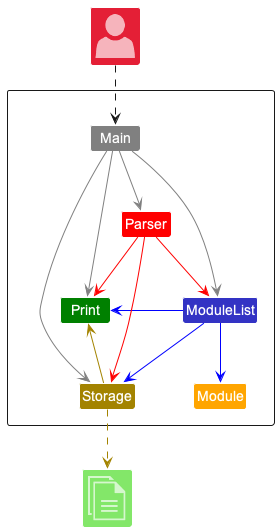

The diagram above was rendered by PlantUML. Its source (embedded in the PNG):
@startuml

!include <office/Concepts/globe_internet>
!include <office/Concepts/documents>
!include <office/Users/user>
!include style.puml

Package " "<<Rectangle>>{
    Class Print #green
    Class ModuleList LOGIC_COLOR
    Class Storage STORAGE_COLOR
    Class Parser #red
    Class Main #grey /' We can keep this '/
    Class Module #orange
}
/'
Red user on top
Green icon below
'/
Class "<$user>" as User MODEL_COLOR_T2
Class "<$documents>" as File UI_COLOR_T1

ModuleList -left[#blue]-> Print
Parser -right[#red]-> Print
ModuleList -[#blue]-> Storage
Parser -[#red]-> ModuleList
Main -[#grey]-> ModuleList
Main -down[#grey]-> Storage
Main -down[#grey]-> Parser
Main -[#grey]-> Print
ModuleList -down[#blue]-> Module
Storage -[STORAGE_COLOR]-> Print
Parser -down[#red]-> Storage
Storage .[STORAGE_COLOR]->File
User .down-> Main

@enduml